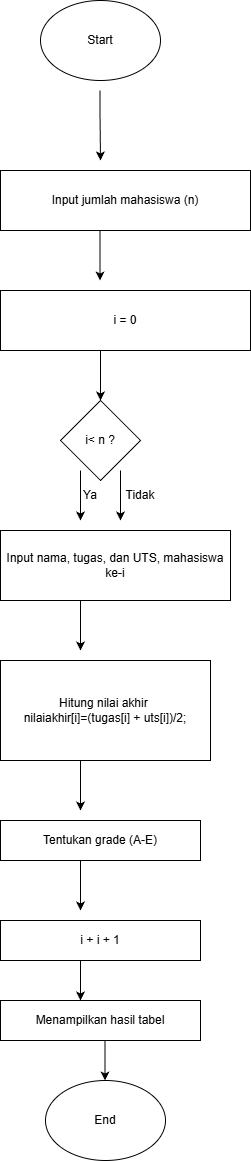

The diagram above was exported from draw.io. Its source (the exported page's mxGraphModel, read from the mxfile embedded in the PNG):
<mxGraphModel dx="655" dy="348" grid="1" gridSize="10" guides="1" tooltips="1" connect="1" arrows="1" fold="1" page="1" pageScale="1" pageWidth="850" pageHeight="1100" math="0" shadow="0">
  <root>
    <mxCell id="0" />
    <mxCell id="1" parent="0" />
    <mxCell id="_SeSdA9RBKcigrq1viwN-2" edge="1" parent="1" style="endArrow=classic;html=1;rounded=0;" value="">
      <mxGeometry height="50" relative="1" width="50" as="geometry">
        <Array as="points">
          <mxPoint x="219.5" y="141.98" />
          <mxPoint x="219.5" y="161.98" />
        </Array>
        <mxPoint x="219.5" y="140" as="sourcePoint" />
        <mxPoint x="220" y="210" as="targetPoint" />
      </mxGeometry>
    </mxCell>
    <mxCell id="_SeSdA9RBKcigrq1viwN-4" parent="1" style="rounded=0;whiteSpace=wrap;html=1;" value="Input jumlah mahasiswa (n)" vertex="1">
      <mxGeometry height="60" width="250" x="120" y="220" as="geometry" />
    </mxCell>
    <mxCell id="_SeSdA9RBKcigrq1viwN-7" edge="1" parent="1" style="endArrow=classic;html=1;rounded=0;" value="">
      <mxGeometry height="50" relative="1" width="50" as="geometry">
        <mxPoint x="219.5" y="280" as="sourcePoint" />
        <mxPoint x="219.5" y="330" as="targetPoint" />
      </mxGeometry>
    </mxCell>
    <mxCell id="_SeSdA9RBKcigrq1viwN-8" parent="1" style="rounded=0;whiteSpace=wrap;html=1;" value="i = 0" vertex="1">
      <mxGeometry height="60" width="250" x="120" y="340" as="geometry" />
    </mxCell>
    <mxCell id="_SeSdA9RBKcigrq1viwN-9" edge="1" parent="1" style="endArrow=classic;html=1;rounded=0;" value="">
      <mxGeometry height="50" relative="1" width="50" as="geometry">
        <mxPoint x="220" y="400" as="sourcePoint" />
        <mxPoint x="220" y="450" as="targetPoint" />
      </mxGeometry>
    </mxCell>
    <mxCell id="_SeSdA9RBKcigrq1viwN-17" edge="1" parent="1" style="endArrow=classic;html=1;rounded=0;" value="">
      <mxGeometry height="50" relative="1" width="50" as="geometry">
        <mxPoint x="200" y="520" as="sourcePoint" />
        <mxPoint x="200" y="570" as="targetPoint" />
      </mxGeometry>
    </mxCell>
    <mxCell id="_SeSdA9RBKcigrq1viwN-18" parent="1" style="rounded=0;whiteSpace=wrap;html=1;" value="Input nama, tugas, dan UTS,&lt;span style=&quot;background-color: transparent; color: light-dark(rgb(0, 0, 0), rgb(255, 255, 255));&quot;&gt;&amp;nbsp;mahasiswa ke-i&lt;/span&gt;" vertex="1">
      <mxGeometry height="70" width="230" x="120" y="580" as="geometry" />
    </mxCell>
    <mxCell id="_SeSdA9RBKcigrq1viwN-19" edge="1" parent="1" style="endArrow=classic;html=1;rounded=0;" value="">
      <mxGeometry height="50" relative="1" width="50" as="geometry">
        <mxPoint x="200" y="650" as="sourcePoint" />
        <mxPoint x="200" y="700" as="targetPoint" />
      </mxGeometry>
    </mxCell>
    <mxCell id="_SeSdA9RBKcigrq1viwN-20" parent="1" style="rounded=0;whiteSpace=wrap;html=1;" value="Hitung nilai akhir&amp;nbsp;&lt;div&gt;nilaiakhir[i]=(tugas[i] + uts[i])/2;&lt;/div&gt;" vertex="1">
      <mxGeometry height="100" width="210" x="120" y="710" as="geometry" />
    </mxCell>
    <mxCell id="_SeSdA9RBKcigrq1viwN-23" edge="1" parent="1" style="endArrow=classic;html=1;rounded=0;" value="">
      <mxGeometry height="50" relative="1" width="50" as="geometry">
        <mxPoint x="200" y="810" as="sourcePoint" />
        <mxPoint x="200" y="860" as="targetPoint" />
      </mxGeometry>
    </mxCell>
    <mxCell id="_SeSdA9RBKcigrq1viwN-24" parent="1" style="rounded=0;whiteSpace=wrap;html=1;" value="Tentukan grade (A-E)" vertex="1">
      <mxGeometry height="40" width="200" x="120" y="870" as="geometry" />
    </mxCell>
    <mxCell id="_SeSdA9RBKcigrq1viwN-25" edge="1" parent="1" style="endArrow=classic;html=1;rounded=0;" value="">
      <mxGeometry height="50" relative="1" width="50" as="geometry">
        <mxPoint x="200" y="910" as="sourcePoint" />
        <mxPoint x="200" y="960" as="targetPoint" />
      </mxGeometry>
    </mxCell>
    <mxCell id="_SeSdA9RBKcigrq1viwN-26" parent="1" style="rounded=0;whiteSpace=wrap;html=1;" value="i + i + 1" vertex="1">
      <mxGeometry height="40" width="200" x="120" y="970" as="geometry" />
    </mxCell>
    <mxCell id="_SeSdA9RBKcigrq1viwN-28" parent="1" style="text;html=1;whiteSpace=wrap;strokeColor=none;fillColor=none;align=center;verticalAlign=middle;rounded=0;" value="Ya" vertex="1">
      <mxGeometry height="30" width="60" x="180" y="530" as="geometry" />
    </mxCell>
    <mxCell id="XJnoexxu7mdNIomiJRVl-2" parent="1" style="ellipse;whiteSpace=wrap;html=1;" value="Start" vertex="1">
      <mxGeometry height="80" width="120" x="160" y="50" as="geometry" />
    </mxCell>
    <mxCell id="XJnoexxu7mdNIomiJRVl-5" parent="1" style="rhombus;whiteSpace=wrap;html=1;" value="i&amp;lt; n ?" vertex="1">
      <mxGeometry height="80" width="80" x="180" y="450" as="geometry" />
    </mxCell>
    <mxCell id="XJnoexxu7mdNIomiJRVl-9" edge="1" parent="1" style="endArrow=classic;html=1;rounded=0;" value="">
      <mxGeometry height="50" relative="1" width="50" as="geometry">
        <Array as="points">
          <mxPoint x="240" y="540" />
        </Array>
        <mxPoint x="240" y="520" as="sourcePoint" />
        <mxPoint x="240" y="570" as="targetPoint" />
      </mxGeometry>
    </mxCell>
    <mxCell id="XJnoexxu7mdNIomiJRVl-10" parent="1" style="text;html=1;whiteSpace=wrap;strokeColor=none;fillColor=none;align=center;verticalAlign=middle;rounded=0;" value="Tidak" vertex="1">
      <mxGeometry height="30" width="60" x="230" y="530" as="geometry" />
    </mxCell>
    <mxCell id="XJnoexxu7mdNIomiJRVl-12" parent="1" style="rounded=0;whiteSpace=wrap;html=1;" value="Menampilkan hasil tabel" vertex="1">
      <mxGeometry height="40" width="200" x="120" y="1050" as="geometry" />
    </mxCell>
    <mxCell id="XJnoexxu7mdNIomiJRVl-13" parent="1" style="ellipse;whiteSpace=wrap;html=1;" value="End" vertex="1">
      <mxGeometry height="80" width="120" x="165" y="1130" as="geometry" />
    </mxCell>
    <mxCell id="XJnoexxu7mdNIomiJRVl-15" edge="1" parent="1" style="endArrow=classic;html=1;rounded=0;" value="">
      <mxGeometry height="50" relative="1" width="50" as="geometry">
        <mxPoint x="200" y="1010" as="sourcePoint" />
        <mxPoint x="200" y="1050" as="targetPoint" />
      </mxGeometry>
    </mxCell>
    <mxCell id="XJnoexxu7mdNIomiJRVl-16" edge="1" parent="1" style="endArrow=classic;html=1;rounded=0;" value="">
      <mxGeometry height="50" relative="1" width="50" as="geometry">
        <mxPoint x="224.5" y="1090" as="sourcePoint" />
        <mxPoint x="224.5" y="1130" as="targetPoint" />
      </mxGeometry>
    </mxCell>
  </root>
</mxGraphModel>